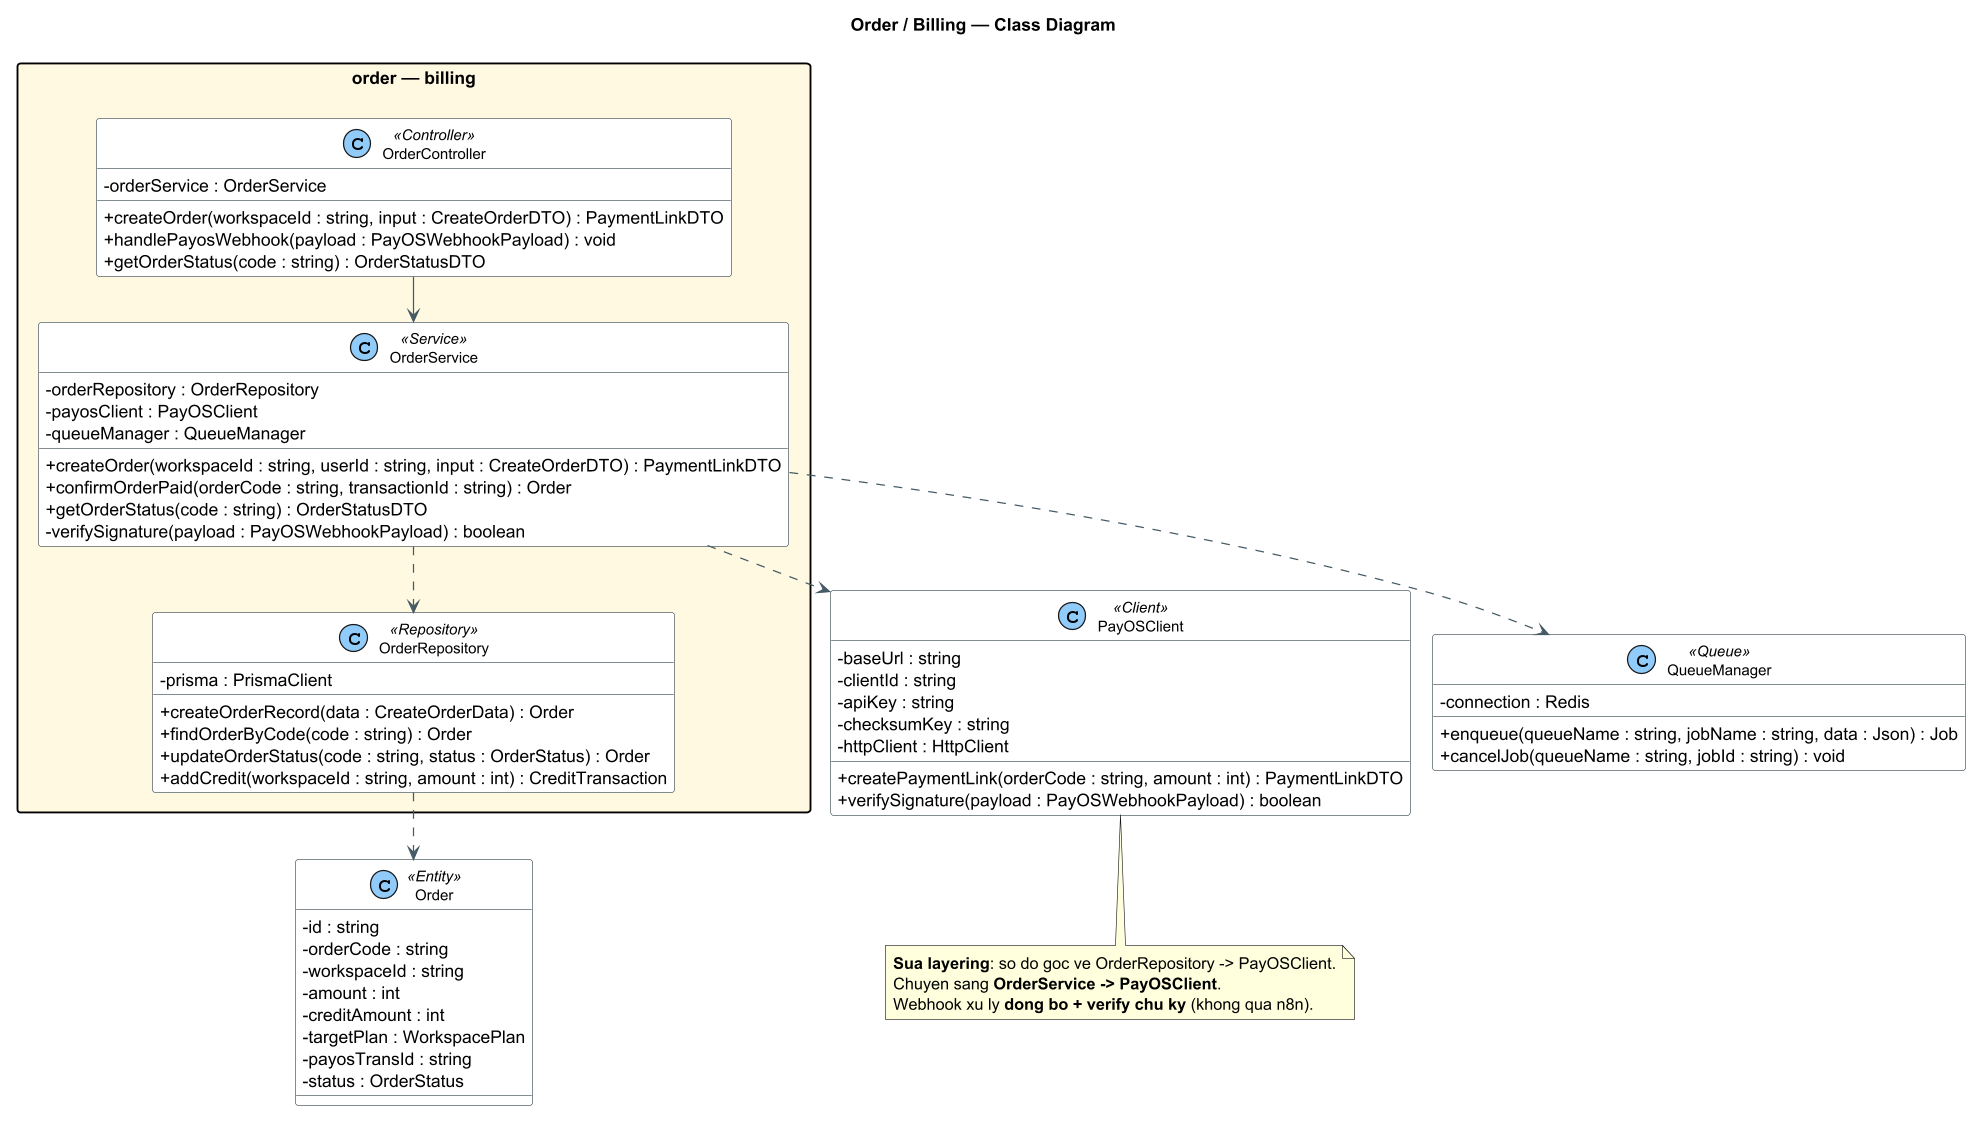

The diagram above was rendered by PlantUML. Its source (embedded in the PNG):
@startuml 05-order
!pragma layout smetana
!pragma layout smetana
skinparam dpi 120
skinparam shadowing false
skinparam classAttributeIconSize 0
skinparam packageStyle rectangle
skinparam class {
  BackgroundColor #FFFFFF
  BorderColor #37474F
  ArrowColor #455A64
  FontSize 12
}
skinparam stereotypeCBackgroundColor #90CAF9
title Order / Billing — Class Diagram

package "order — billing" #FFF8E1 {
  class OrderController <<Controller>> {
    - orderService : OrderService
    + createOrder(workspaceId : string, input : CreateOrderDTO) : PaymentLinkDTO
    + handlePayosWebhook(payload : PayOSWebhookPayload) : void
    + getOrderStatus(code : string) : OrderStatusDTO
  }
  class OrderService <<Service>> {
    - orderRepository : OrderRepository
    - payosClient : PayOSClient
    - queueManager : QueueManager
    + createOrder(workspaceId : string, userId : string, input : CreateOrderDTO) : PaymentLinkDTO
    + confirmOrderPaid(orderCode : string, transactionId : string) : Order
    + getOrderStatus(code : string) : OrderStatusDTO
    - verifySignature(payload : PayOSWebhookPayload) : boolean
  }
  class OrderRepository <<Repository>> {
    - prisma : PrismaClient
    + createOrderRecord(data : CreateOrderData) : Order
    + findOrderByCode(code : string) : Order
    + updateOrderStatus(code : string, status : OrderStatus) : Order
    + addCredit(workspaceId : string, amount : int) : CreditTransaction
  }
}

class PayOSClient <<Client>> {
  - baseUrl : string
  - clientId : string
  - apiKey : string
  - checksumKey : string
  - httpClient : HttpClient
  + createPaymentLink(orderCode : string, amount : int) : PaymentLinkDTO
  + verifySignature(payload : PayOSWebhookPayload) : boolean
}

class Order <<Entity>> {
  - id : string
  - orderCode : string
  - workspaceId : string
  - amount : int
  - creditAmount : int
  - targetPlan : WorkspacePlan
  - payosTransId : string
  - status : OrderStatus
}

class QueueManager <<Queue>> {
  - connection : Redis
  + enqueue(queueName : string, jobName : string, data : Json) : Job
  + cancelJob(queueName : string, jobId : string) : void
}

OrderController --> OrderService
OrderService ..> OrderRepository
OrderService ..> PayOSClient
OrderService ..> QueueManager
OrderRepository ..> Order

note bottom of PayOSClient
  **Sua layering**: so do goc ve OrderRepository -> PayOSClient.
  Chuyen sang **OrderService -> PayOSClient**.
  Webhook xu ly **dong bo + verify chu ky** (khong qua n8n).
end note
@enduml